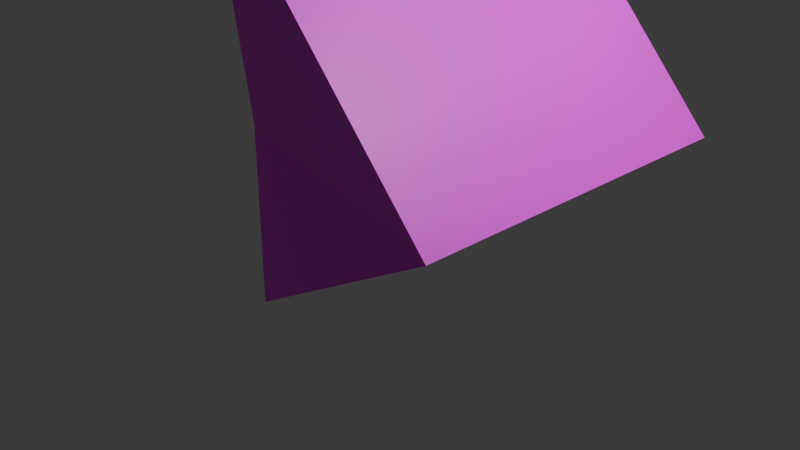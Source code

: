 # Source: what.blend  (saved by Blender 4.1.24; exported with 4.5.12 LTS)
import bpy
from mathutils import Matrix  # noqa: F401  (used for matrix-valued properties, if any)

bpy.ops.wm.read_factory_settings(use_empty=True)
scene = bpy.context.scene
scene.name = 'Scene'

# ---- collections
col_collection = bpy.data.collections.new('Collection'); scene.collection.children.link(col_collection)

# ---- images (referenced by path relative to the original .blend; pixels are not part of the script)
import os
ASSET_DIR = os.environ.get("B2B_ASSET_DIR", "")  # directory of the original .blend (textures are referenced by path, not embedded)
HERE = os.path.dirname(os.path.abspath(__file__))  # packed textures are extracted next to this script under _unpacked/

def load_image(name, relpath, width, height, colorspace="sRGB"):
    """Load a texture the original file referenced (path relative to the .blend, or extracted next to this script)."""
    p = next((c for c in (os.path.join(HERE, relpath), os.path.join(ASSET_DIR, relpath)) if relpath and os.path.exists(c)), "")
    if p:
        img = bpy.data.images.load(p, check_existing=True)
        img.name = name
    else:  # same state as the original file: an image datablock whose file is absent (Cycles renders it pink)
        img = bpy.data.images.new(name, width, height)
        img.source = "FILE"
        img.filepath = "//" + (relpath or name)
    img.colorspace_settings.name = colorspace
    return img
img_diffuse_png = load_image('diffuse.png', 'diffuse.png', 1024, 1024, 'sRGB')

# ---- materials (node trees are filled in below, after node groups)
mat_diffuse = bpy.data.materials.new('diffuse')
mat_diffuse.alpha_threshold = 0.0
mat_diffuse.use_transparent_shadow = False
mat_diffuse.roughness = 0.5
mat_diffuse.line_color = (0.0, 0.0, 0.0, 1.0)

# ---- material node trees
mat_diffuse.use_nodes = True; mat_diffuse.node_tree.nodes.clear()
_N = mat_diffuse.node_tree.nodes; _L = mat_diffuse.node_tree.links
n0 = _N.new('ShaderNodeOutputMaterial'); n0.name = 'Material Output'; n0.location = (300, 300)
n1 = _N.new('ShaderNodeBsdfPrincipled'); n1.name = 'Principled BSDF'; n1.location = (10, 300)
n1.inputs[3].default_value = 1.45
n2 = _N.new('ShaderNodeTexImage'); n2.name = 'Image Texture'; n2.location = (-280, 280)
n2.image = img_diffuse_png
n2.interpolation = 'Closest'
_L.new(n1.outputs[0], n0.inputs[0])
_L.new(n2.outputs[0], n1.inputs[0])
n0.is_active_output = True

# ---- world
world_world = bpy.data.worlds.new('World'); scene.world = world_world
world_world.use_nodes = True; world_world.node_tree.nodes.clear()
_N = world_world.node_tree.nodes; _L = world_world.node_tree.links
n0 = _N.new('ShaderNodeOutputWorld'); n0.name = 'World Output'; n0.location = (300, 300)
n1 = _N.new('ShaderNodeBackground'); n1.name = 'Background'; n1.location = (10, 300)
n1.inputs[0].default_value = (0.05088, 0.05088, 0.05088, 1.0)
_L.new(n1.outputs[0], n0.inputs[0])
n0.is_active_output = True
world_world.color = (0.05088, 0.05088, 0.05088)
world_world.use_sun_shadow = False
world_world.sun_shadow_jitter_overblur = 0.0

# ---- cameras
cam_camera = bpy.data.cameras.new('Camera')
cam_camera.clip_end = 100.0
cam_camera.ortho_scale = 7.314

# ---- lights
light_light = bpy.data.lights.new('Light', 'POINT')
light_light.transmission_factor = 0.0
light_light.energy = 1000.0
light_light.shadow_soft_size = 0.1
light_light.shadow_maximum_resolution = 0.006
light_light.use_absolute_resolution = True

# ---- meshes
me_cube = bpy.data.meshes.new('Cube')
me_cube.from_pydata([(-0.2431, 1.84, 3.745), (2.243, 1.84, 1.032), (-0.2431, -1.84, 3.745), (2.243, -1.84, 1.032), (-1.0, 1.0, 1.0), (-1.0, 1.0, -1.0), (-1.0, -1.0, 1.0), (-1.0, -1.0, -1.0)], [], [(0, 4, 6, 2), (3, 2, 6, 7), (7, 6, 4, 5), (5, 1, 3, 7), (1, 0, 2, 3), (5, 4, 0, 1)])
_uv = me_cube.uv_layers.new(name='UVMap')
_uv.uv.foreach_set('vector', [0.625, 0.5, 0.875, 0.5, 0.875, 0.75, 0.625, 0.75, 0.375, 0.75, 0.625, 0.75, 0.625, 1.0, 0.375, 1.0, 0.375, 0.0, 0.625, 0.0, 0.625, 0.25, 0.375, 0.25, 0.125, 0.5, 0.375, 0.5, 0.375, 0.75, 0.125, 0.75, 0.375, 0.5, 0.625, 0.5, 0.625, 0.75, 0.375, 0.75, 0.375, 0.25, 0.625, 0.25, 0.625, 0.5, 0.375, 0.5])
me_cube.materials.append(mat_diffuse)
me_cube.use_mirror_vertex_groups = False
me_cube.update()

# ---- objects
ob_cube = bpy.data.objects.new('Cube', me_cube)
ob_light = bpy.data.objects.new('Light', light_light)
ob_camera = bpy.data.objects.new('Camera', cam_camera)

# ---- transforms, parenting, visibility, modifiers, constraints
ob_cube.location = (0.0, 0.0, 0.0)
ob_cube.lock_rotations_4d = False
ob_cube.empty_display_type = 'ARROWS'
ob_cube.lineart.crease_threshold = 0.0
ob_light.location = (4.076, 1.005, 5.904)
ob_light.rotation_euler = (0.6503, 0.05522, 1.866)
ob_light.lock_rotations_4d = False
ob_light.empty_display_type = 'ARROWS'
ob_light.color = (0.0, 0.0, 0.0, 0.0)
ob_light.lineart.crease_threshold = 0.0
ob_camera.location = (7.359, -6.926, 4.958)
ob_camera.rotation_euler = (1.109, 0.0, 0.8149)
ob_camera.lock_rotations_4d = False
ob_camera.empty_display_type = 'ARROWS'
ob_camera.color = (0.0, 0.0, 0.0, 0.0)
ob_camera.display_type = 'WIRE'
ob_camera.lineart.crease_threshold = 0.0

# ---- collection membership
col_collection.objects.link(ob_cube)
col_collection.objects.link(ob_light)
col_collection.objects.link(ob_camera)

# ---- scene / render settings (as saved in the file)
scene.camera = ob_camera
scene.frame_start = 1; scene.frame_end = 250; scene.frame_set(1)
scene.render.engine = 'BLENDER_EEVEE_NEXT'
scene.cycles.sampling_pattern = 'TABULATED_SOBOL'
scene.eevee.ray_tracing_options.trace_max_roughness = 0.0
bpy.context.view_layer.update()
